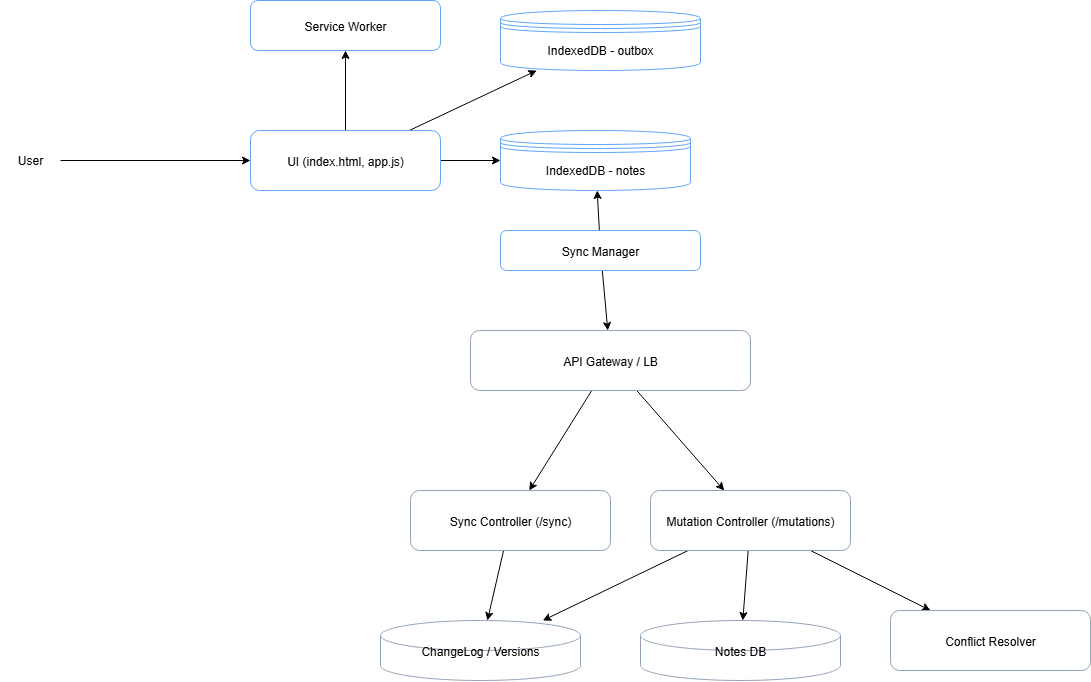

The diagram above was exported from draw.io. Its source (the exported page's mxGraphModel, read from the mxfile embedded in the PNG):
<mxGraphModel dx="1990" dy="664" grid="1" gridSize="10" guides="1" tooltips="1" connect="1" arrows="1" fold="1" page="1" pageScale="1" pageWidth="850" pageHeight="1100" math="0" shadow="0">
  <root>
    <mxCell id="0" />
    <mxCell id="1" parent="0" />
    <mxCell id="B4akgnJNTgKzOrOjmdS5-16" edge="1" parent="1" source="B4akgnJNTgKzOrOjmdS5-2" target="B4akgnJNTgKzOrOjmdS5-3">
      <mxGeometry relative="1" as="geometry" />
    </mxCell>
    <mxCell id="B4akgnJNTgKzOrOjmdS5-17" edge="1" parent="1" source="B4akgnJNTgKzOrOjmdS5-2" target="B4akgnJNTgKzOrOjmdS5-4">
      <mxGeometry relative="1" as="geometry" />
    </mxCell>
    <mxCell id="B4akgnJNTgKzOrOjmdS5-18" edge="1" parent="1" source="B4akgnJNTgKzOrOjmdS5-2" target="B4akgnJNTgKzOrOjmdS5-5">
      <mxGeometry relative="1" as="geometry" />
    </mxCell>
    <mxCell id="B4akgnJNTgKzOrOjmdS5-19" edge="1" parent="1" source="B4akgnJNTgKzOrOjmdS5-6" target="B4akgnJNTgKzOrOjmdS5-9">
      <mxGeometry relative="1" as="geometry" />
    </mxCell>
    <mxCell id="B4akgnJNTgKzOrOjmdS5-20" edge="1" parent="1" source="B4akgnJNTgKzOrOjmdS5-6" target="B4akgnJNTgKzOrOjmdS5-4">
      <mxGeometry relative="1" as="geometry" />
    </mxCell>
    <mxCell id="B4akgnJNTgKzOrOjmdS5-21" edge="1" parent="1" source="B4akgnJNTgKzOrOjmdS5-9" target="B4akgnJNTgKzOrOjmdS5-10">
      <mxGeometry relative="1" as="geometry" />
    </mxCell>
    <mxCell id="B4akgnJNTgKzOrOjmdS5-22" edge="1" parent="1" source="B4akgnJNTgKzOrOjmdS5-9" target="B4akgnJNTgKzOrOjmdS5-11">
      <mxGeometry relative="1" as="geometry" />
    </mxCell>
    <mxCell id="B4akgnJNTgKzOrOjmdS5-23" edge="1" parent="1" source="B4akgnJNTgKzOrOjmdS5-11" target="B4akgnJNTgKzOrOjmdS5-13">
      <mxGeometry relative="1" as="geometry" />
    </mxCell>
    <mxCell id="B4akgnJNTgKzOrOjmdS5-24" edge="1" parent="1" source="B4akgnJNTgKzOrOjmdS5-11" target="B4akgnJNTgKzOrOjmdS5-14">
      <mxGeometry relative="1" as="geometry" />
    </mxCell>
    <mxCell id="B4akgnJNTgKzOrOjmdS5-25" edge="1" parent="1" source="B4akgnJNTgKzOrOjmdS5-11" target="B4akgnJNTgKzOrOjmdS5-12">
      <mxGeometry relative="1" as="geometry" />
    </mxCell>
    <mxCell id="B4akgnJNTgKzOrOjmdS5-26" edge="1" parent="1" source="B4akgnJNTgKzOrOjmdS5-10" target="B4akgnJNTgKzOrOjmdS5-14">
      <mxGeometry relative="1" as="geometry" />
    </mxCell>
    <mxCell id="B4akgnJNTgKzOrOjmdS5-9" value="API Gateway / LB" style="rounded=1;strokeColor=#94A3B8;fillColor=#FFFFFF;" vertex="1" parent="1">
      <mxGeometry x="-370" y="440" width="280" height="60" as="geometry" />
    </mxCell>
    <mxCell id="B4akgnJNTgKzOrOjmdS5-10" value="Sync Controller (/sync)" style="rounded=1;strokeColor=#94A3B8;fillColor=#FFFFFF;" vertex="1" parent="1">
      <mxGeometry x="-430" y="600" width="200" height="60" as="geometry" />
    </mxCell>
    <mxCell id="B4akgnJNTgKzOrOjmdS5-11" value="Mutation Controller (/mutations)" style="rounded=1;strokeColor=#94A3B8;fillColor=#FFFFFF;" vertex="1" parent="1">
      <mxGeometry x="-190" y="600" width="200" height="60" as="geometry" />
    </mxCell>
    <mxCell id="B4akgnJNTgKzOrOjmdS5-12" value="Conflict Resolver" style="rounded=1;strokeColor=#94A3B8;fillColor=#FFFFFF;" vertex="1" parent="1">
      <mxGeometry x="50" y="720" width="200" height="60" as="geometry" />
    </mxCell>
    <mxCell id="B4akgnJNTgKzOrOjmdS5-13" value="Notes DB" style="shape=cylinder3;strokeColor=#94A3B8;fillColor=#FFFFFF;" vertex="1" parent="1">
      <mxGeometry x="-200" y="730" width="200" height="60" as="geometry" />
    </mxCell>
    <mxCell id="B4akgnJNTgKzOrOjmdS5-14" value="ChangeLog / Versions" style="shape=cylinder3;strokeColor=#94A3B8;fillColor=#FFFFFF;" vertex="1" parent="1">
      <mxGeometry x="-460" y="730" width="200" height="60" as="geometry" />
    </mxCell>
    <mxCell id="B4akgnJNTgKzOrOjmdS5-2" value="UI (index.html, app.js)" style="rounded=1;strokeColor=#60A5FA;fillColor=#FFFFFF;" vertex="1" parent="1">
      <mxGeometry x="-590" y="240" width="190" height="60" as="geometry" />
    </mxCell>
    <mxCell id="B4akgnJNTgKzOrOjmdS5-3" value="Service Worker" style="rounded=1;strokeColor=#60A5FA;fillColor=#FFFFFF;" vertex="1" parent="1">
      <mxGeometry x="-590" y="110" width="190" height="50" as="geometry" />
    </mxCell>
    <mxCell id="B4akgnJNTgKzOrOjmdS5-4" value="IndexedDB - notes" style="shape=datastore;strokeColor=#60A5FA;fillColor=#FFFFFF;" vertex="1" parent="1">
      <mxGeometry x="-340" y="240" width="190" height="60" as="geometry" />
    </mxCell>
    <mxCell id="B4akgnJNTgKzOrOjmdS5-5" value="IndexedDB - outbox" style="shape=datastore;strokeColor=#60A5FA;fillColor=#FFFFFF;" vertex="1" parent="1">
      <mxGeometry x="-340" y="120" width="200" height="60" as="geometry" />
    </mxCell>
    <mxCell id="B4akgnJNTgKzOrOjmdS5-6" value="Sync Manager" style="rounded=1;strokeColor=#60A5FA;fillColor=#FFFFFF;" vertex="1" parent="1">
      <mxGeometry x="-340" y="340" width="200" height="40" as="geometry" />
    </mxCell>
    <mxCell id="B4akgnJNTgKzOrOjmdS5-29" style="edgeStyle=orthogonalEdgeStyle;rounded=0;orthogonalLoop=1;jettySize=auto;html=1;fontFamily=Helvetica;fontSize=12;fontColor=default;" edge="1" parent="1" source="B4akgnJNTgKzOrOjmdS5-28" target="B4akgnJNTgKzOrOjmdS5-2">
      <mxGeometry relative="1" as="geometry" />
    </mxCell>
    <mxCell id="B4akgnJNTgKzOrOjmdS5-28" value="User" style="text;html=1;align=center;verticalAlign=middle;whiteSpace=wrap;rounded=0;fontFamily=Helvetica;fontSize=12;fontColor=default;" vertex="1" parent="1">
      <mxGeometry x="-840" y="255" width="60" height="30" as="geometry" />
    </mxCell>
  </root>
</mxGraphModel>